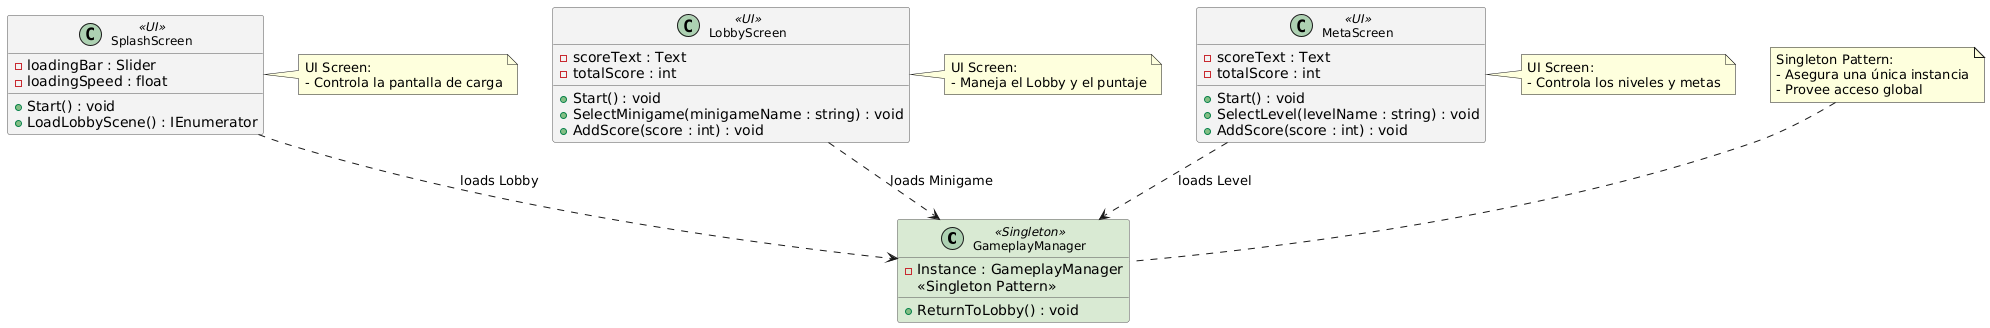

The diagram above was rendered by PlantUML. Its source (embedded in the PNG):
@startuml
' Configuración de estilos para mejorar la apariencia
skinparam class {
    BackgroundColor<<Singleton>> #D9EAD3
    BackgroundColor<<UI>> #F3F3F3
    BorderColor #555555
    FontName Arial
    FontSize 12
    RoundCorner 15
}

' Clase central con Singleton Pattern
class GameplayManager <<Singleton>> {
    - Instance : GameplayManager
    + ReturnToLobby() : void
    <<Singleton Pattern>>
}

' Clases de interfaz de usuario
class SplashScreen <<UI>> {
    - loadingBar : Slider
    - loadingSpeed : float
    + Start() : void
    + LoadLobbyScene() : IEnumerator
}

class LobbyScreen <<UI>> {
    - scoreText : Text
    - totalScore : int
    + Start() : void
    + SelectMinigame(minigameName : string) : void
    + AddScore(score : int) : void
}

class MetaScreen <<UI>> {
    - scoreText : Text
    - totalScore : int
    + Start() : void
    + SelectLevel(levelName : string) : void
    + AddScore(score : int) : void
}

' Relaciones entre las clases
SplashScreen ..> GameplayManager : "loads Lobby"
LobbyScreen ..> GameplayManager : "loads Minigame"
MetaScreen ..> GameplayManager : "loads Level"

' Notas adicionales para aclarar patrones
note top of GameplayManager
    Singleton Pattern:
    - Asegura una única instancia
    - Provee acceso global
end note

note right of SplashScreen
    UI Screen:
    - Controla la pantalla de carga
end note

note right of LobbyScreen
    UI Screen:
    - Maneja el Lobby y el puntaje
end note

note right of MetaScreen
    UI Screen:
    - Controla los niveles y metas
end note
@enduml